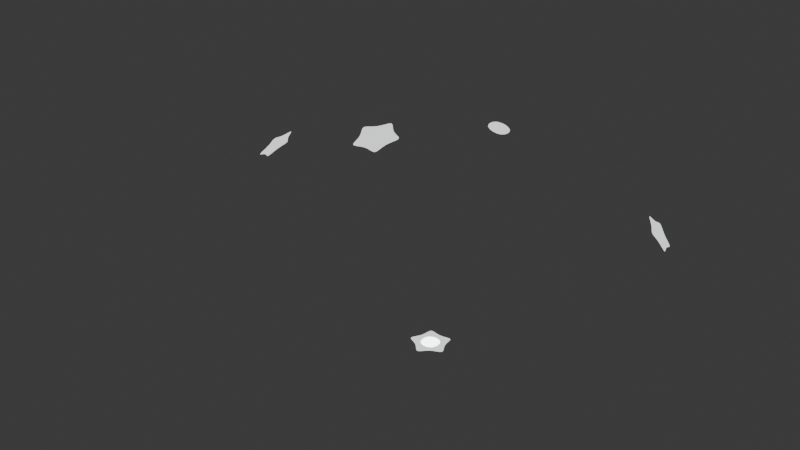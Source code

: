 # Source: StarField.blend  (saved by Blender 4.4.32; exported with 4.5.12 LTS)
import bpy
from mathutils import Matrix  # noqa: F401  (used for matrix-valued properties, if any)

bpy.ops.wm.read_factory_settings(use_empty=True)
scene = bpy.context.scene
scene.name = 'Scene'

# ---- collections
col_collection = bpy.data.collections.new('Collection'); scene.collection.children.link(col_collection)
col_0 = bpy.data.collections.new('0'); scene.collection.children.link(col_0)

# ---- materials (node trees are filled in below, after node groups)
mat_m_w_c1_001 = bpy.data.materials.new('M.W.C1.001')
mat_m_w_c1_001.use_backface_culling = True

# ---- material node trees
mat_m_w_c1_001.use_nodes = True; mat_m_w_c1_001.node_tree.nodes.clear()
_N = mat_m_w_c1_001.node_tree.nodes; _L = mat_m_w_c1_001.node_tree.links
n0 = _N.new('ShaderNodeBsdfPrincipled'); n0.name = 'Principled BSDF'; n0.location = (10, 300)
n0.inputs[2].default_value = 1.0
n0.inputs[28].default_value = 1.0
n1 = _N.new('ShaderNodeOutputMaterial'); n1.name = 'Material Output'; n1.location = (300, 300)
n2 = _N.new('ShaderNodeRGB'); n2.name = 'RGB'; n2.location = (-237, 169)
n2.outputs[0].default_value = (0.9647, 1.0, 0.9823, 1.0)
_L.new(n0.outputs[0], n1.inputs[0])
_L.new(n2.outputs[0], n0.inputs[0])
_L.new(n2.outputs[0], n0.inputs[27])
n1.is_active_output = True

# ---- world
world_world = bpy.data.worlds.new('World'); scene.world = world_world
world_world.use_nodes = True; world_world.node_tree.nodes.clear()
_N = world_world.node_tree.nodes; _L = world_world.node_tree.links
n0 = _N.new('ShaderNodeOutputWorld'); n0.name = 'World Output'; n0.location = (300, 300)
n1 = _N.new('ShaderNodeBackground'); n1.name = 'Background'; n1.location = (10, 300)
n1.inputs[0].default_value = (0.05088, 0.05088, 0.05088, 1.0)
_L.new(n1.outputs[0], n0.inputs[0])
n0.is_active_output = True
world_world.color = (0.05088, 0.05088, 0.05088)
world_world.sun_shadow_jitter_overblur = 0.0

# ---- meshes
me_plane = bpy.data.meshes.new('Plane')
me_plane.from_pydata([(-0.4, -0.4, 0.0), (0.4, -0.4, 0.0), (-0.4, 0.4, 0.0), (0.4, 0.4, 0.0)], [], [(0, 1, 3, 2)])
_uv = me_plane.uv_layers.new(name='UVMap')
_uv.uv.foreach_set('vector', [0.0, 0.0, 1.0, 0.0, 1.0, 1.0, 0.0, 1.0])
me_plane.materials.append(mat_m_w_c1_001)
me_plane.update()
me_circle = bpy.data.meshes.new('Circle')
me_circle.from_pydata([(5.96e-09, 0.5, 0.0), (-0.5878, 0.809, 0.0), (-0.4755, 0.1545, 0.0), (-0.9511, -0.309, 0.0), (-0.2939, -0.4045, 0.0), (0.0, -1.0, 0.0), (0.2939, -0.4045, 0.0), (0.9511, -0.309, 0.0), (0.4755, 0.1545, 0.0), (0.5878, 0.809, 0.0), (5.96e-09, -8.941e-09, 0.0)], [], [(4, 5, 6, 10), (2, 3, 4, 10), (0, 1, 2, 10), (8, 9, 0, 10), (8, 10, 6, 7)])
_uv = me_circle.uv_layers.new(name='UVMap')
_uv.uv.foreach_set('vector', [0.0, 0.0, 0.0, 0.0, 0.0, 0.0, 0.0, 0.0, 0.0, 0.0, 0.0, 0.0, 0.0, 0.0, 0.0, 0.0, 0.0, 0.0, 0.0, 0.0, 0.0, 0.0, 0.0, 0.0, 0.0, 0.0, 0.0, 0.0, 0.0, 0.0, 0.0, 0.0, 0.0, 0.0, 0.0, 0.0, 0.0, 0.0, 0.0, 0.0])
me_circle.materials.append(mat_m_w_c1_001)
me_circle.update()

# ---- objects
ob_plane = bpy.data.objects.new('Plane', me_plane)
ob_circle = bpy.data.objects.new('Circle', me_circle)
ob_s0 = bpy.data.objects.new('S0', me_circle)
ob_l0 = bpy.data.objects.new('L0', me_plane)
ob_s0_001 = bpy.data.objects.new('S0.001', me_circle)
ob_l0_001 = bpy.data.objects.new('L0.001', me_plane)
ob_s0_002 = bpy.data.objects.new('S0.002', me_circle)

# ---- transforms, parenting, visibility, modifiers, constraints
ob_plane.location = (0.0, 0.0, 0.0)
_m = ob_plane.modifiers.new('Subdivision', 'SUBSURF')
ob_circle.location = (0.0, 0.0, 0.0)
_m = ob_circle.modifiers.new('Subdivision', 'SUBSURF')
ob_s0.location = (4.441e-16, -3.048, 9.524)
ob_s0.rotation_euler = (3.451, -0.0, 0.0)
_m = ob_s0.modifiers.new('Subdivision', 'SUBSURF')
ob_l0.location = (3.349, -9.288, 1.588)
ob_l0.rotation_euler = (-4.553, -0.05647, 3.479)
_m = ob_l0.modifiers.new('Subdivision', 'SUBSURF')
ob_s0_001.location = (-7.854, -0.1532, 6.188)
ob_s0_001.rotation_euler = (2.238, -0.0, 1.59)
_m = ob_s0_001.modifiers.new('Subdivision', 'SUBSURF')
ob_l0_001.location = (2.763, -8.882e-16, 9.611)
ob_l0_001.rotation_euler = (-0.0, -2.862, -0.0)
_m = ob_l0_001.modifiers.new('Subdivision', 'SUBSURF')
ob_s0_002.location = (5.235, 7.856, 3.299)
ob_s0_002.rotation_euler = (2.238, 1.008, 0.0)
_m = ob_s0_002.modifiers.new('Subdivision', 'SUBSURF')

# ---- collection membership
col_collection.objects.link(ob_plane)
col_collection.objects.link(ob_circle)
col_0.objects.link(ob_s0)
col_0.objects.link(ob_l0)
col_0.objects.link(ob_s0_001)
col_0.objects.link(ob_l0_001)
col_0.objects.link(ob_s0_002)

# ---- scene / render settings (as saved in the file)
scene.frame_start = 1; scene.frame_end = 250; scene.frame_set(1)
scene.render.engine = 'BLENDER_EEVEE_NEXT'
bpy.context.view_layer.update()

# ---- added for rendering (the .blend has no active camera): camera
cam_auto = bpy.data.cameras.new('AutoCamera')
cam_auto.lens = 50.0
cam_auto.sensor_width = 36.0
cam_auto.clip_end = 1000.0
ob_auto_camera = bpy.data.objects.new('AutoCamera', cam_auto)
scene.collection.objects.link(ob_auto_camera)
ob_auto_camera.location = (22.2531, -28.5374, 23.6018)
ob_auto_camera.rotation_euler = (1.09748, -7.21219e-08, 0.694738)
scene.camera = ob_auto_camera
bpy.context.view_layer.update()
